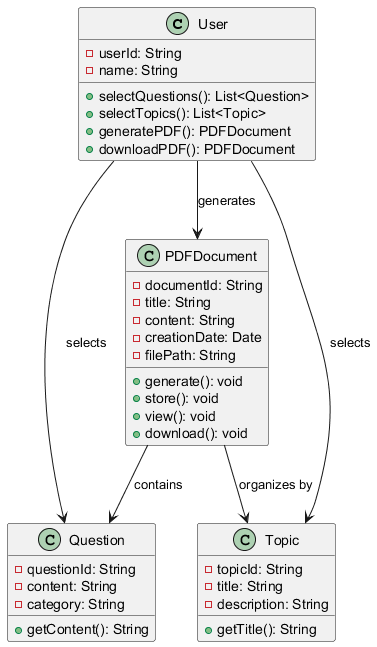

The diagram above was rendered by PlantUML. Its source (embedded in the PNG):
@startuml
class User {
    - userId: String
    - name: String
    + selectQuestions(): List<Question>
    + selectTopics(): List<Topic>
    + generatePDF(): PDFDocument
    + downloadPDF(): PDFDocument
}

class Question {
    - questionId: String
    - content: String
    - category: String
    + getContent(): String
}

class Topic {
    - topicId: String
    - title: String
    - description: String
    + getTitle(): String
}

class PDFDocument {
    - documentId: String
    - title: String
    - content: String
    - creationDate: Date
    - filePath: String
    + generate(): void
    + store(): void
    + view(): void
    + download(): void
}

User --> Question : selects
User --> Topic : selects
User --> PDFDocument : generates
PDFDocument --> Question : contains
PDFDocument --> Topic : organizes by
@enduml